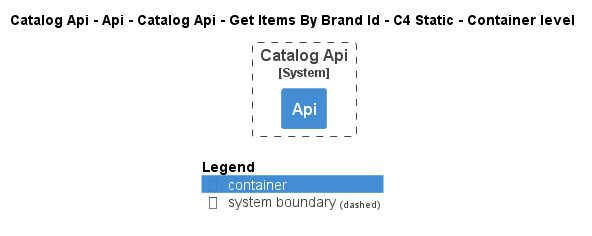

The diagram above was rendered by PlantUML. Its source (embedded in the PNG):
@startuml
!pragma layout smetana
!include ..\..\..\..\..\..\..\..\.c4s\C4_Container.puml

AddElementTag("state:new", $bgColor=green, $fontColor=#ffffff, $borderColor=green, $shadowing="False")
AddElementTag("state:changed", $bgColor=orange, $fontColor=#ffffff, $borderColor=orange, $shadowing="False")
AddElementTag("state:removed", $bgColor=red, $fontColor=#ffffff, $borderColor=red, $shadowing="False")

AddRelTag("state:new", $textColor=green, $lineColor=green)
AddRelTag("state:changed", $textColor=orange, $lineColor=orange)
AddRelTag("state:removed", $textColor=red, $lineColor=red)

SHOW_PERSON_PORTRAIT()
LAYOUT_TOP_DOWN()

skinparam linetype polyline

title Catalog Api - Api - Catalog Api - Get Items By Brand Id - C4 Static - Container level


System_Boundary(dotnet.eShop.Architecture.SoftwareSystems.CatalogApi, "Catalog Api") {
    Container(dotnet.eShop.Architecture.SoftwareSystems.CatalogApi.Containers.Api, "Api", "", "")
}



SHOW_LEGEND()
@enduml